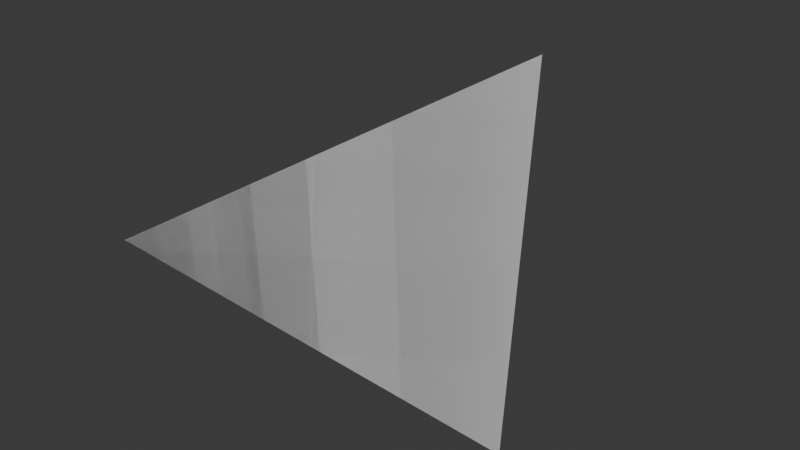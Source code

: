 # Source: Triangular_Bipyramid_J12_.blend  (saved by Blender 4.2.66; exported with 4.5.12 LTS)
import bpy
from mathutils import Matrix  # noqa: F401  (used for matrix-valued properties, if any)

bpy.ops.wm.read_factory_settings(use_empty=True)
scene = bpy.context.scene
scene.name = 'Scene'

# ---- collections
col_collection = bpy.data.collections.new('Collection'); scene.collection.children.link(col_collection)

# ---- world
world_world = bpy.data.worlds.new('World'); scene.world = world_world
world_world.use_nodes = True; world_world.node_tree.nodes.clear()
_N = world_world.node_tree.nodes; _L = world_world.node_tree.links
n0 = _N.new('ShaderNodeOutputWorld'); n0.name = 'World Output'; n0.location = (300, 300)
n1 = _N.new('ShaderNodeBackground'); n1.name = 'Background'; n1.location = (10, 300)
n1.inputs[0].default_value = (0.05088, 0.05088, 0.05088, 1.0)
_L.new(n1.outputs[0], n0.inputs[0])
n0.is_active_output = True
world_world.color = (0.05088, 0.05088, 0.05088)
world_world.sun_shadow_jitter_overblur = 0.0

# ---- meshes
me_info_41735 = bpy.data.meshes.new('info.41735')
me_info_41735.from_pydata([(0.5941, 0.1528, -0.7659), (0.648, 0.15, 0.2326), (-0.09781, -0.3301, -0.2292), (-0.0718, 0.6696, -0.2278), (-0.09781, -0.3301, -0.2292)], [], [(0, 1, 4), (0, 3, 4), (0, 2, 3), (1, 3, 4), (1, 2, 3), (0, 1, 2)])
me_info_41735.update()

# ---- objects
ob_piramide = bpy.data.objects.new('piramide', me_info_41735)

# ---- transforms, parenting, visibility, modifiers, constraints
ob_piramide.location = (0.0, 0.0, 0.0)

# ---- collection membership
scene.collection.objects.link(ob_piramide)

# ---- scene / render settings (as saved in the file)
scene.frame_start = 1; scene.frame_end = 250; scene.frame_set(1)
scene.render.engine = 'BLENDER_EEVEE_NEXT'
bpy.context.view_layer.update()

# ---- added for rendering (the .blend has no active camera and no usable light): camera, sun
cam_auto = bpy.data.cameras.new('AutoCamera')
cam_auto.lens = 50.0
cam_auto.sensor_width = 36.0
cam_auto.clip_end = 1000.0
ob_auto_camera = bpy.data.objects.new('AutoCamera', cam_auto)
scene.collection.objects.link(ob_auto_camera)
ob_auto_camera.location = (1.75328, -1.60413, 0.915938)
ob_auto_camera.rotation_euler = (1.09748, -7.21219e-08, 0.694738)
scene.camera = ob_auto_camera
light_auto_sun = bpy.data.lights.new('AutoSun', 'SUN')
light_auto_sun.energy = 3.0
light_auto_sun.angle = 0.0523599
ob_auto_sun = bpy.data.objects.new('AutoSun', light_auto_sun)
scene.collection.objects.link(ob_auto_sun)
ob_auto_sun.rotation_euler = (0.872665, 0.174533, 0.523599)
bpy.context.view_layer.update()
